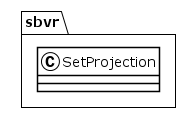

The diagram above was rendered by PlantUML. Its source (embedded in the PNG):
@startuml
!theme plain
package sbvr {
class SetProjection {
}
}
@enduml